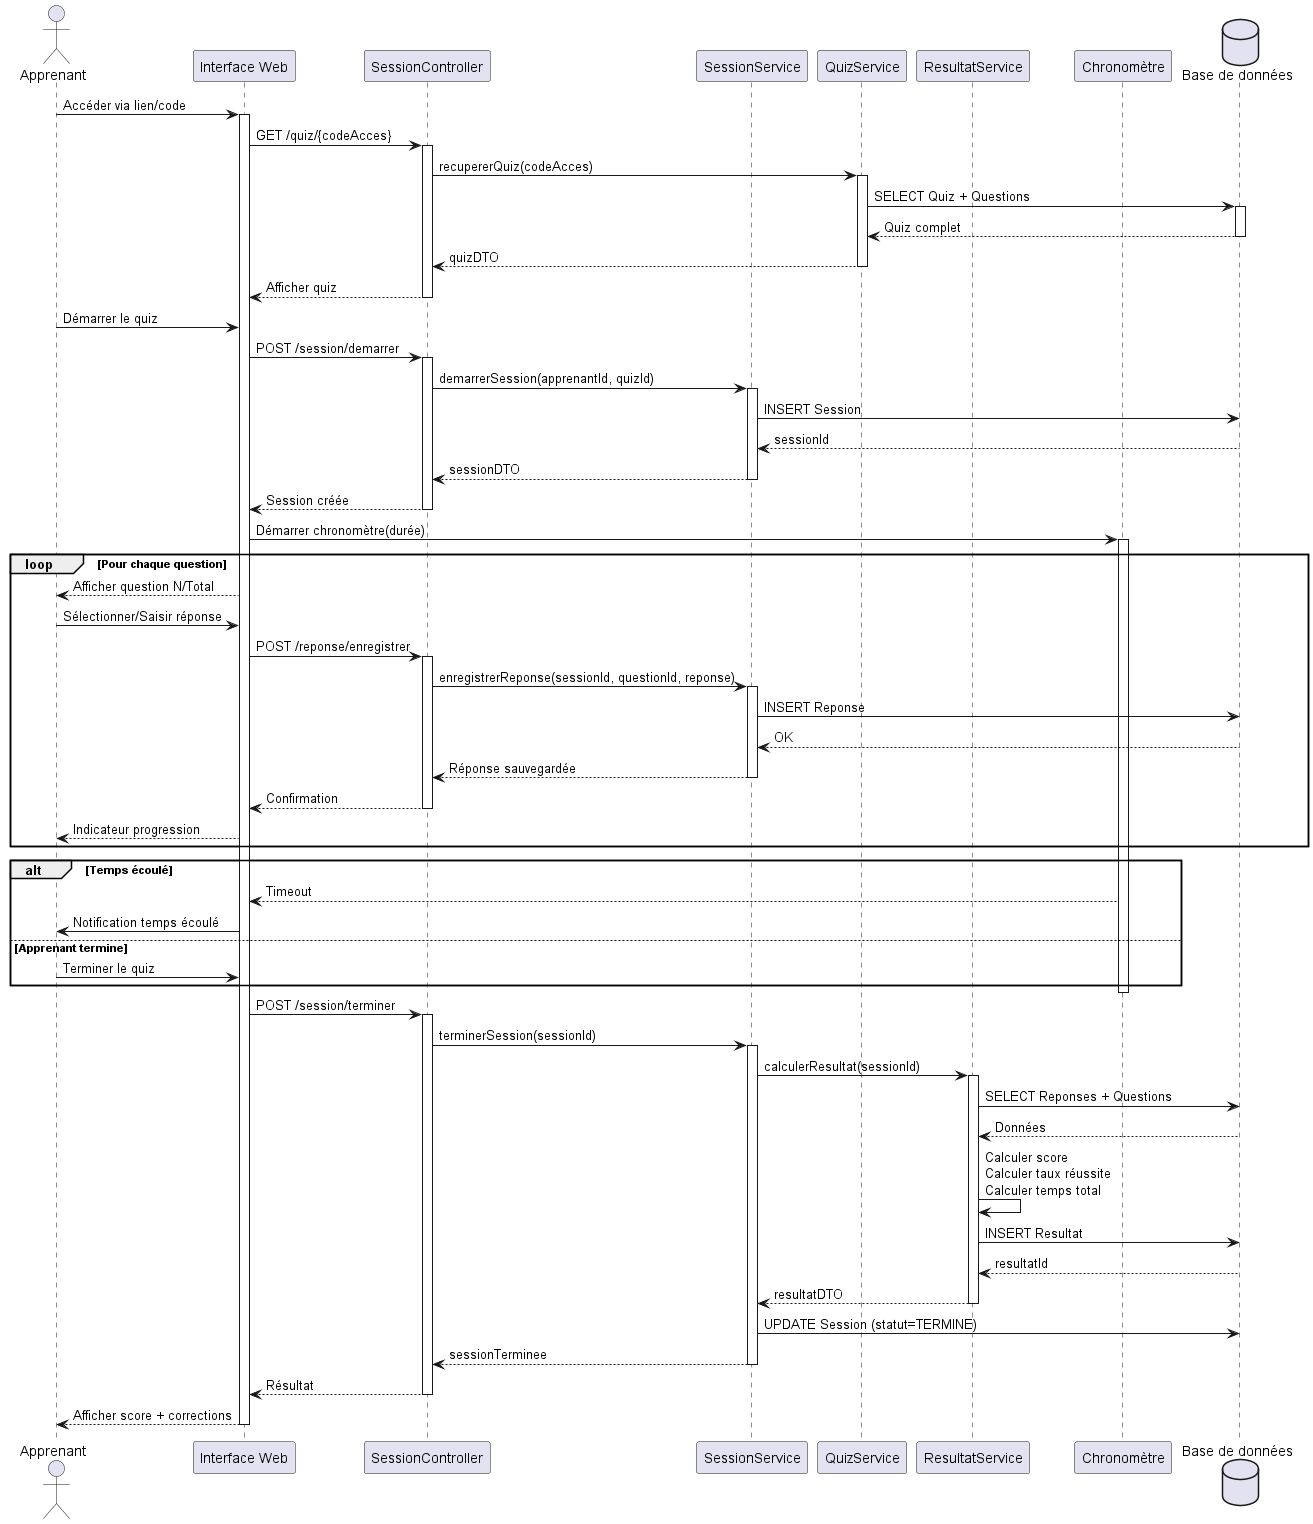

The diagram above was rendered by PlantUML. Its source (embedded in the PNG):
@startuml sequencePasser
actor Apprenant
participant "Interface Web" as UI
participant "SessionController" as Controller
participant "SessionService" as Service
participant "QuizService" as QService
participant "ResultatService" as RService
participant "Chronomètre" as Timer
database "Base de données" as DB

Apprenant -> UI: Accéder via lien/code
activate UI

UI -> Controller: GET /quiz/{codeAcces}
activate Controller

Controller -> QService: recupererQuiz(codeAcces)
activate QService
QService -> DB: SELECT Quiz + Questions
activate DB
DB --> QService: Quiz complet
deactivate DB
QService --> Controller: quizDTO
deactivate QService

Controller --> UI: Afficher quiz
deactivate Controller

Apprenant -> UI: Démarrer le quiz

UI -> Controller: POST /session/demarrer
activate Controller

Controller -> Service: demarrerSession(apprenantId, quizId)
activate Service
Service -> DB: INSERT Session
DB --> Service: sessionId
Service --> Controller: sessionDTO
deactivate Service

Controller --> UI: Session créée
deactivate Controller

UI -> Timer: Démarrer chronomètre(durée)
activate Timer

loop Pour chaque question
    UI --> Apprenant: Afficher question N/Total
    Apprenant -> UI: Sélectionner/Saisir réponse
    
    UI -> Controller: POST /reponse/enregistrer
    activate Controller
    Controller -> Service: enregistrerReponse(sessionId, questionId, reponse)
    activate Service
    Service -> DB: INSERT Reponse
    DB --> Service: OK
    Service --> Controller: Réponse sauvegardée
    deactivate Service
    Controller --> UI: Confirmation
    deactivate Controller
    
    UI --> Apprenant: Indicateur progression
end

alt Temps écoulé
    Timer --> UI: Timeout
    UI -> Apprenant: Notification temps écoulé
else Apprenant termine
    Apprenant -> UI: Terminer le quiz
end

deactivate Timer

UI -> Controller: POST /session/terminer
activate Controller

Controller -> Service: terminerSession(sessionId)
activate Service

Service -> RService: calculerResultat(sessionId)
activate RService

RService -> DB: SELECT Reponses + Questions
DB --> RService: Données

RService -> RService: Calculer score\nCalculer taux réussite\nCalculer temps total

RService -> DB: INSERT Resultat
DB --> RService: resultatId

RService --> Service: resultatDTO
deactivate RService

Service -> DB: UPDATE Session (statut=TERMINE)
Service --> Controller: sessionTerminee
deactivate Service

Controller --> UI: Résultat
deactivate Controller

UI --> Apprenant: Afficher score + corrections
deactivate UI

@enduml